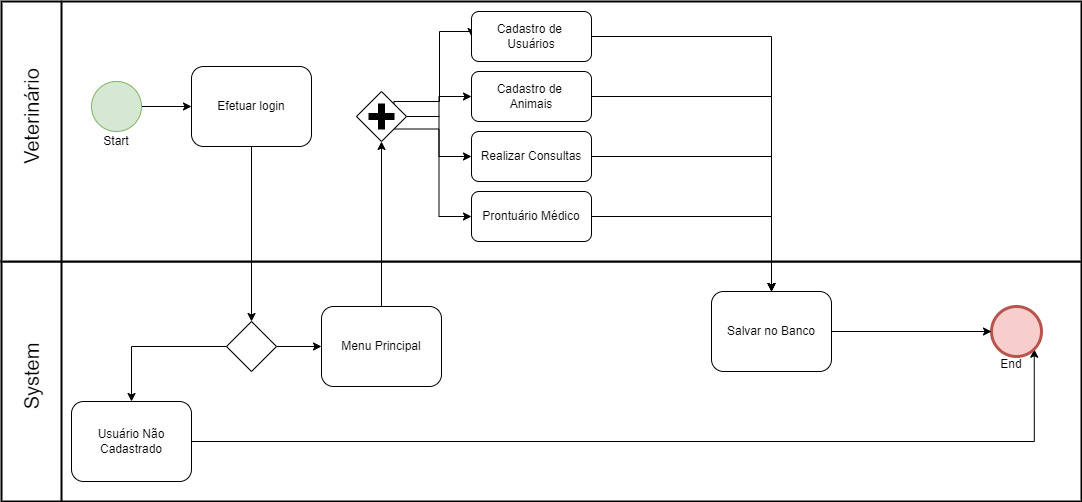

The diagram above was exported from draw.io. Its source (the exported page's mxGraphModel, read from the mxfile embedded in the PNG):
<mxGraphModel dx="880" dy="1487" grid="1" gridSize="10" guides="1" tooltips="1" connect="1" arrows="1" fold="1" page="1" pageScale="1" pageWidth="850" pageHeight="1100" background="none" math="0" shadow="0">
  <root>
    <mxCell id="0" />
    <mxCell id="1" parent="0" />
    <mxCell id="zNLFz5M9rZh2Pt7dE65D-1" value="" style="swimlane;html=1;startSize=60;fontStyle=0;collapsible=0;horizontal=0;swimlaneLine=1;swimlaneFillColor=#ffffff;strokeWidth=2;whiteSpace=wrap;" parent="1" vertex="1">
      <mxGeometry x="60" y="30" width="1080" height="240" as="geometry" />
    </mxCell>
    <mxCell id="zNLFz5M9rZh2Pt7dE65D-17" style="edgeStyle=orthogonalEdgeStyle;rounded=0;orthogonalLoop=1;jettySize=auto;html=1;entryX=0.855;entryY=0.855;entryDx=0;entryDy=0;entryPerimeter=0;" parent="zNLFz5M9rZh2Pt7dE65D-1" source="zNLFz5M9rZh2Pt7dE65D-6" target="zNLFz5M9rZh2Pt7dE65D-12" edge="1">
      <mxGeometry relative="1" as="geometry" />
    </mxCell>
    <mxCell id="zNLFz5M9rZh2Pt7dE65D-6" value="Usuário Não Cadastrado" style="shape=ext;rounded=1;html=1;whiteSpace=wrap;" parent="zNLFz5M9rZh2Pt7dE65D-1" vertex="1">
      <mxGeometry x="70" y="140" width="120" height="80" as="geometry" />
    </mxCell>
    <mxCell id="zNLFz5M9rZh2Pt7dE65D-12" value="" style="shape=mxgraph.bpmn.shape;html=1;verticalLabelPosition=bottom;labelBackgroundColor=#ffffff;verticalAlign=top;perimeter=ellipsePerimeter;outline=end;symbol=general;fillColor=#f8cecc;strokeColor=#b85450;" parent="zNLFz5M9rZh2Pt7dE65D-1" vertex="1">
      <mxGeometry x="990" y="45.00000000000006" width="50" height="50" as="geometry" />
    </mxCell>
    <mxCell id="zNLFz5M9rZh2Pt7dE65D-14" value="End" style="text;html=1;strokeColor=none;fillColor=none;align=center;verticalAlign=middle;whiteSpace=wrap;rounded=0;" parent="zNLFz5M9rZh2Pt7dE65D-1" vertex="1">
      <mxGeometry x="980" y="95" width="60" height="15" as="geometry" />
    </mxCell>
    <mxCell id="zNLFz5M9rZh2Pt7dE65D-21" style="edgeStyle=orthogonalEdgeStyle;rounded=0;orthogonalLoop=1;jettySize=auto;html=1;exitX=1;exitY=0.5;exitDx=0;exitDy=0;exitPerimeter=0;" parent="zNLFz5M9rZh2Pt7dE65D-1" source="zNLFz5M9rZh2Pt7dE65D-11" target="zNLFz5M9rZh2Pt7dE65D-19" edge="1">
      <mxGeometry relative="1" as="geometry" />
    </mxCell>
    <mxCell id="zNLFz5M9rZh2Pt7dE65D-11" value="" style="points=[[0.25,0.25,0],[0.5,0,0],[0.75,0.25,0],[1,0.5,0],[0.75,0.75,0],[0.5,1,0],[0.25,0.75,0],[0,0.5,0]];shape=mxgraph.bpmn.gateway2;html=1;verticalLabelPosition=bottom;labelBackgroundColor=#ffffff;verticalAlign=top;align=center;perimeter=rhombusPerimeter;outlineConnect=0;outline=none;symbol=none;" parent="zNLFz5M9rZh2Pt7dE65D-1" vertex="1">
      <mxGeometry x="225" y="60" width="50" height="50" as="geometry" />
    </mxCell>
    <mxCell id="zNLFz5M9rZh2Pt7dE65D-15" style="edgeStyle=orthogonalEdgeStyle;rounded=0;orthogonalLoop=1;jettySize=auto;html=1;entryX=0.5;entryY=0;entryDx=0;entryDy=0;" parent="zNLFz5M9rZh2Pt7dE65D-1" source="zNLFz5M9rZh2Pt7dE65D-11" target="zNLFz5M9rZh2Pt7dE65D-6" edge="1">
      <mxGeometry relative="1" as="geometry" />
    </mxCell>
    <mxCell id="zNLFz5M9rZh2Pt7dE65D-18" value="System" style="text;html=1;strokeColor=none;fillColor=none;align=center;verticalAlign=middle;whiteSpace=wrap;rounded=0;rotation=-90;fontSize=20;" parent="zNLFz5M9rZh2Pt7dE65D-1" vertex="1">
      <mxGeometry x="-50" y="95" width="160" height="40" as="geometry" />
    </mxCell>
    <mxCell id="zNLFz5M9rZh2Pt7dE65D-19" value="Menu Principal" style="shape=ext;rounded=1;html=1;whiteSpace=wrap;" parent="zNLFz5M9rZh2Pt7dE65D-1" vertex="1">
      <mxGeometry x="320" y="45" width="120" height="80" as="geometry" />
    </mxCell>
    <mxCell id="zNLFz5M9rZh2Pt7dE65D-33" style="edgeStyle=orthogonalEdgeStyle;rounded=0;orthogonalLoop=1;jettySize=auto;html=1;entryX=0;entryY=0.5;entryDx=0;entryDy=0;" parent="zNLFz5M9rZh2Pt7dE65D-1" source="zNLFz5M9rZh2Pt7dE65D-31" target="zNLFz5M9rZh2Pt7dE65D-12" edge="1">
      <mxGeometry relative="1" as="geometry" />
    </mxCell>
    <mxCell id="zNLFz5M9rZh2Pt7dE65D-31" value="Salvar no Banco" style="shape=ext;rounded=1;html=1;whiteSpace=wrap;" parent="zNLFz5M9rZh2Pt7dE65D-1" vertex="1">
      <mxGeometry x="710" y="30" width="120" height="80" as="geometry" />
    </mxCell>
    <mxCell id="zNLFz5M9rZh2Pt7dE65D-2" value="" style="swimlane;html=1;startSize=60;fontStyle=0;collapsible=0;horizontal=0;swimlaneLine=1;swimlaneFillColor=#ffffff;strokeWidth=2;whiteSpace=wrap;" parent="1" vertex="1">
      <mxGeometry x="60" y="-230" width="1080" height="260" as="geometry" />
    </mxCell>
    <mxCell id="zNLFz5M9rZh2Pt7dE65D-3" style="edgeStyle=orthogonalEdgeStyle;rounded=0;orthogonalLoop=1;jettySize=auto;html=1;exitX=1;exitY=0.5;exitDx=0;exitDy=0;" parent="zNLFz5M9rZh2Pt7dE65D-2" source="7a84cebc1def654-1" target="7a84cebc1def654-2" edge="1">
      <mxGeometry relative="1" as="geometry" />
    </mxCell>
    <mxCell id="7a84cebc1def654-1" value="" style="shape=mxgraph.bpmn.shape;html=1;verticalLabelPosition=bottom;labelBackgroundColor=#ffffff;verticalAlign=top;perimeter=ellipsePerimeter;outline=standard;symbol=general;fillColor=#d5e8d4;strokeColor=#82b366;" parent="zNLFz5M9rZh2Pt7dE65D-2" vertex="1">
      <mxGeometry x="90" y="80" width="50" height="50" as="geometry" />
    </mxCell>
    <mxCell id="7a84cebc1def654-2" value="Efetuar login" style="shape=ext;rounded=1;html=1;whiteSpace=wrap;" parent="zNLFz5M9rZh2Pt7dE65D-2" vertex="1">
      <mxGeometry x="190" y="65" width="120" height="80" as="geometry" />
    </mxCell>
    <mxCell id="zNLFz5M9rZh2Pt7dE65D-13" value="Start" style="text;html=1;strokeColor=none;fillColor=none;align=center;verticalAlign=middle;whiteSpace=wrap;rounded=0;" parent="zNLFz5M9rZh2Pt7dE65D-2" vertex="1">
      <mxGeometry x="85" y="130" width="60" height="20" as="geometry" />
    </mxCell>
    <mxCell id="zNLFz5M9rZh2Pt7dE65D-16" value="Veterinário" style="text;html=1;strokeColor=none;fillColor=none;align=center;verticalAlign=middle;whiteSpace=wrap;rounded=0;rotation=-90;fontSize=20;" parent="zNLFz5M9rZh2Pt7dE65D-2" vertex="1">
      <mxGeometry x="-30" y="90" width="120" height="50" as="geometry" />
    </mxCell>
    <mxCell id="zNLFz5M9rZh2Pt7dE65D-28" style="edgeStyle=orthogonalEdgeStyle;rounded=0;orthogonalLoop=1;jettySize=auto;html=1;exitX=0.75;exitY=0.25;exitDx=0;exitDy=0;exitPerimeter=0;entryX=0;entryY=0.5;entryDx=0;entryDy=0;" parent="zNLFz5M9rZh2Pt7dE65D-2" source="zNLFz5M9rZh2Pt7dE65D-22" target="zNLFz5M9rZh2Pt7dE65D-25" edge="1">
      <mxGeometry relative="1" as="geometry">
        <Array as="points">
          <mxPoint x="393" y="100" />
          <mxPoint x="438" y="100" />
          <mxPoint x="438" y="30" />
          <mxPoint x="470" y="30" />
        </Array>
      </mxGeometry>
    </mxCell>
    <mxCell id="zNLFz5M9rZh2Pt7dE65D-29" style="edgeStyle=orthogonalEdgeStyle;rounded=0;orthogonalLoop=1;jettySize=auto;html=1;" parent="zNLFz5M9rZh2Pt7dE65D-2" source="zNLFz5M9rZh2Pt7dE65D-22" target="zNLFz5M9rZh2Pt7dE65D-26" edge="1">
      <mxGeometry relative="1" as="geometry" />
    </mxCell>
    <mxCell id="zNLFz5M9rZh2Pt7dE65D-30" style="edgeStyle=orthogonalEdgeStyle;rounded=0;orthogonalLoop=1;jettySize=auto;html=1;exitX=0.75;exitY=0.75;exitDx=0;exitDy=0;exitPerimeter=0;entryX=0;entryY=0.5;entryDx=0;entryDy=0;" parent="zNLFz5M9rZh2Pt7dE65D-2" source="zNLFz5M9rZh2Pt7dE65D-22" target="zNLFz5M9rZh2Pt7dE65D-27" edge="1">
      <mxGeometry relative="1" as="geometry" />
    </mxCell>
    <mxCell id="zNLFz5M9rZh2Pt7dE65D-40" style="edgeStyle=orthogonalEdgeStyle;rounded=0;orthogonalLoop=1;jettySize=auto;html=1;exitX=1;exitY=0.5;exitDx=0;exitDy=0;exitPerimeter=0;entryX=0;entryY=0.5;entryDx=0;entryDy=0;" parent="zNLFz5M9rZh2Pt7dE65D-2" source="zNLFz5M9rZh2Pt7dE65D-22" target="zNLFz5M9rZh2Pt7dE65D-39" edge="1">
      <mxGeometry relative="1" as="geometry" />
    </mxCell>
    <mxCell id="zNLFz5M9rZh2Pt7dE65D-22" value="" style="points=[[0.25,0.25,0],[0.5,0,0],[0.75,0.25,0],[1,0.5,0],[0.75,0.75,0],[0.5,1,0],[0.25,0.75,0],[0,0.5,0]];shape=mxgraph.bpmn.gateway2;html=1;verticalLabelPosition=bottom;labelBackgroundColor=#ffffff;verticalAlign=top;align=center;perimeter=rhombusPerimeter;outlineConnect=0;outline=none;symbol=none;gwType=parallel;" parent="zNLFz5M9rZh2Pt7dE65D-2" vertex="1">
      <mxGeometry x="355" y="90" width="50" height="50" as="geometry" />
    </mxCell>
    <mxCell id="zNLFz5M9rZh2Pt7dE65D-25" value="Cadastro de&amp;nbsp;&lt;br&gt;Usuários" style="shape=ext;rounded=1;html=1;whiteSpace=wrap;" parent="zNLFz5M9rZh2Pt7dE65D-2" vertex="1">
      <mxGeometry x="470" y="10" width="120" height="50" as="geometry" />
    </mxCell>
    <mxCell id="zNLFz5M9rZh2Pt7dE65D-26" value="Realizar Consultas" style="shape=ext;rounded=1;html=1;whiteSpace=wrap;" parent="zNLFz5M9rZh2Pt7dE65D-2" vertex="1">
      <mxGeometry x="470" y="130" width="120" height="50" as="geometry" />
    </mxCell>
    <mxCell id="zNLFz5M9rZh2Pt7dE65D-27" value="Prontuário Médico" style="shape=ext;rounded=1;html=1;whiteSpace=wrap;" parent="zNLFz5M9rZh2Pt7dE65D-2" vertex="1">
      <mxGeometry x="470" y="190" width="120" height="50" as="geometry" />
    </mxCell>
    <mxCell id="zNLFz5M9rZh2Pt7dE65D-39" value="Cadastro de&amp;nbsp;&lt;br&gt;Animais" style="shape=ext;rounded=1;html=1;whiteSpace=wrap;" parent="zNLFz5M9rZh2Pt7dE65D-2" vertex="1">
      <mxGeometry x="470" y="70" width="120" height="50" as="geometry" />
    </mxCell>
    <mxCell id="zNLFz5M9rZh2Pt7dE65D-9" style="edgeStyle=orthogonalEdgeStyle;rounded=0;orthogonalLoop=1;jettySize=auto;html=1;entryX=0.5;entryY=0;entryDx=0;entryDy=0;entryPerimeter=0;" parent="1" source="7a84cebc1def654-2" target="zNLFz5M9rZh2Pt7dE65D-11" edge="1">
      <mxGeometry relative="1" as="geometry">
        <mxPoint x="290" y="50" as="targetPoint" />
      </mxGeometry>
    </mxCell>
    <mxCell id="zNLFz5M9rZh2Pt7dE65D-23" style="edgeStyle=orthogonalEdgeStyle;rounded=0;orthogonalLoop=1;jettySize=auto;html=1;" parent="1" source="zNLFz5M9rZh2Pt7dE65D-19" target="zNLFz5M9rZh2Pt7dE65D-22" edge="1">
      <mxGeometry relative="1" as="geometry" />
    </mxCell>
    <mxCell id="zNLFz5M9rZh2Pt7dE65D-35" style="edgeStyle=orthogonalEdgeStyle;rounded=0;orthogonalLoop=1;jettySize=auto;html=1;entryX=0.5;entryY=0;entryDx=0;entryDy=0;" parent="1" source="zNLFz5M9rZh2Pt7dE65D-26" target="zNLFz5M9rZh2Pt7dE65D-31" edge="1">
      <mxGeometry relative="1" as="geometry" />
    </mxCell>
    <mxCell id="zNLFz5M9rZh2Pt7dE65D-37" style="edgeStyle=orthogonalEdgeStyle;rounded=0;orthogonalLoop=1;jettySize=auto;html=1;exitX=1;exitY=0.5;exitDx=0;exitDy=0;entryX=0.5;entryY=0;entryDx=0;entryDy=0;" parent="1" source="zNLFz5M9rZh2Pt7dE65D-25" target="zNLFz5M9rZh2Pt7dE65D-31" edge="1">
      <mxGeometry relative="1" as="geometry" />
    </mxCell>
    <mxCell id="zNLFz5M9rZh2Pt7dE65D-41" style="edgeStyle=orthogonalEdgeStyle;rounded=0;orthogonalLoop=1;jettySize=auto;html=1;" parent="1" source="zNLFz5M9rZh2Pt7dE65D-39" target="zNLFz5M9rZh2Pt7dE65D-31" edge="1">
      <mxGeometry relative="1" as="geometry" />
    </mxCell>
    <mxCell id="zNLFz5M9rZh2Pt7dE65D-38" style="edgeStyle=orthogonalEdgeStyle;rounded=0;orthogonalLoop=1;jettySize=auto;html=1;entryX=0.5;entryY=0;entryDx=0;entryDy=0;" parent="1" source="zNLFz5M9rZh2Pt7dE65D-27" target="zNLFz5M9rZh2Pt7dE65D-31" edge="1">
      <mxGeometry relative="1" as="geometry">
        <mxPoint x="830" y="30" as="targetPoint" />
      </mxGeometry>
    </mxCell>
  </root>
</mxGraphModel>